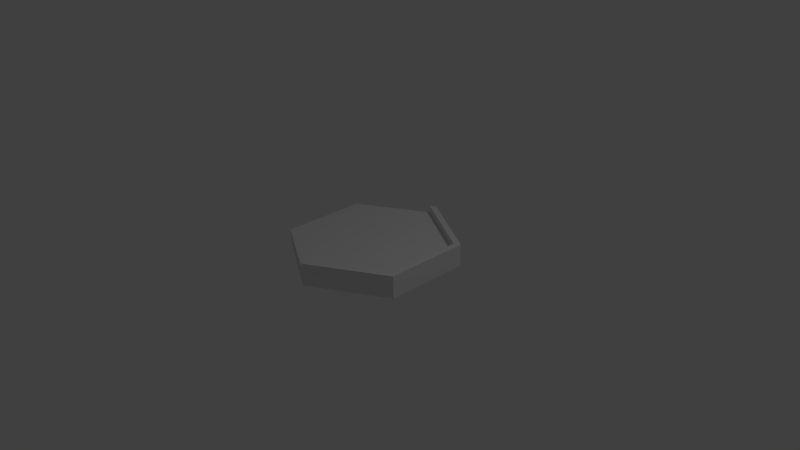 # Source: hexagonFarLeft.blend  (saved by Blender 2.76.0; exported with 4.5.12 LTS)
import bpy
from mathutils import Matrix  # noqa: F401  (used for matrix-valued properties, if any)

bpy.ops.wm.read_factory_settings(use_empty=True)
scene = bpy.context.scene
scene.name = 'Scene'

# ---- collections
col_collection_1 = bpy.data.collections.new('Collection 1'); scene.collection.children.link(col_collection_1)

# ---- world
world_world = bpy.data.worlds.new('World'); scene.world = world_world
world_world.color = (0.05088, 0.05088, 0.05088)
world_world.use_sun_shadow = False
world_world.sun_shadow_jitter_overblur = 0.0
world_world.cycles.sampling_method = 'MANUAL'
world_world.cycles.sample_map_resolution = 256

# ---- cameras
cam_camera = bpy.data.cameras.new('Camera')
cam_camera.clip_end = 100.0
cam_camera.lens = 35.0
cam_camera.sensor_width = 32.0
cam_camera.sensor_height = 18.0
cam_camera.ortho_scale = 7.314
cam_camera.dof.focus_distance = 0.0
cam_camera.dof.aperture_fstop = 128.0

# ---- lights
light_lamp = bpy.data.lights.new('Lamp', 'POINT')
light_lamp.transmission_factor = 0.0
light_lamp.cutoff_distance = 30.0
light_lamp.energy = 100.0
light_lamp.shadow_buffer_clip_start = 1.001
light_lamp.shadow_soft_size = 0.1
light_lamp.shadow_maximum_resolution = 0.006
light_lamp.use_absolute_resolution = True
light_lamp.cycles.use_multiple_importance_sampling = False

# ---- meshes
me_circle_001 = bpy.data.meshes.new('Circle.001')
me_circle_001.from_pydata([(0.0, 0.0, 0.0), (0.0, 1.14, 0.0), (-0.9873, 0.57, 0.0), (-0.9873, -0.57, 0.0), (9.966e-08, -1.14, 0.0), (0.9873, -0.57, 0.0), (0.9873, 0.57, 0.0), (-0.9873, 0.57, 0.2), (0.0, 1.14, 0.2), (0.0, 0.0, 0.2), (-0.9873, -0.57, 0.2), (9.966e-08, -1.14, 0.2), (0.9873, -0.57, 0.2), (0.9873, 0.57, 0.2), (-0.9096, 0.5252, 0.2), (0.0, 1.05, 0.2), (-0.9096, -0.5252, 0.2), (9.182e-08, -1.05, 0.2), (0.9096, -0.5252, 0.2), (0.9096, 0.5252, 0.2), (0.07357, 1.098, 0.2), (0.9098, 0.6147, 0.2), (0.9873, -0.4777, 0.2), (0.9873, 0.4809, 0.2), (0.9873, 0.4809, 0.2), (0.07679, -1.096, 0.2), (0.9102, -0.6145, 0.2), (-0.9096, -0.6148, 0.2), (-0.08243, -1.092, 0.2), (-0.9873, -0.4822, 0.2), (-0.9873, 0.4757, 0.2), (-0.9083, 0.6156, 0.2), (-0.07964, 1.094, 0.2), (0.9873, -0.4777, 0.3), (0.9873, -0.57, 0.3), (0.9098, 0.6147, 0.3), (0.9873, 0.57, 0.3), (0.9096, -0.5252, 0.3), (0.9096, 0.5252, 0.3), (0.9873, 0.4809, 0.3), (0.9102, -0.6145, 0.3), (-0.07964, 1.094, 0.3), (-1.715e-09, 1.14, 0.3), (-1.715e-09, 1.05, 0.3), (0.07679, -1.096, 0.3), (9.795e-08, -1.14, 0.3), (9.011e-08, -1.05, 0.3), (0.9096, 0.5252, 0.3), (0.9096, -0.5252, 0.3), (0.07357, 1.098, 0.3), (0.9098, 0.6147, 0.3), (0.9102, -0.6145, 0.3), (-0.08243, -1.092, 0.3)], [(15, 20), (19, 21), (19, 23), (23, 24), (18, 22), (18, 26), (17, 25), (17, 28), (16, 27), (16, 29), (14, 30), (14, 31), (15, 32)], [(0, 2, 1), (0, 3, 2), (0, 4, 3), (0, 5, 4), (0, 6, 5), (0, 1, 6), (14, 31, 7), (16, 29, 10), (21, 20, 49, 50), (21, 19, 38, 35), (23, 13, 36, 39), (18, 26, 40, 37), (6, 1, 8, 20, 21, 13), (1, 2, 7, 31, 32, 8), (5, 6, 13, 23, 22, 12), (4, 5, 12, 26, 25, 11), (3, 4, 11, 28, 27, 10), (2, 3, 10, 29, 30, 7), (9, 19, 15), (9, 18, 19), (9, 17, 18), (9, 16, 17), (9, 14, 16), (9, 15, 14), (19, 21, 50, 47), (22, 23, 39, 33), (19, 18, 37, 38), (26, 18, 48, 51), (15, 19, 47, 43), (14, 15, 32, 31), (14, 7, 30), (16, 14, 30, 29), (16, 10, 27), (17, 16, 27, 28), (11, 25, 44, 45), (8, 32, 41, 42), (37, 40, 34), (37, 34, 33), (38, 36, 35), (38, 37, 33, 39), (36, 38, 39), (13, 21, 35, 36), (12, 22, 33, 34), (26, 12, 34, 40), (46, 52, 45), (43, 47, 50, 49), (42, 43, 49), (43, 42, 41), (46, 45, 44), (48, 46, 44, 51), (25, 26, 51, 44), (17, 28, 52, 46), (32, 15, 43, 41), (18, 17, 46, 48), (20, 8, 42, 49), (28, 11, 45, 52)])
me_circle_001.use_remesh_preserve_volume = False
me_circle_001.use_remesh_preserve_attributes = False
me_circle_001.use_mirror_vertex_groups = False
me_circle_001.update()

# ---- objects
ob_circle = bpy.data.objects.new('Circle', me_circle_001)
ob_lamp = bpy.data.objects.new('Lamp', light_lamp)
ob_camera = bpy.data.objects.new('Camera', cam_camera)

# ---- transforms, parenting, visibility, modifiers, constraints
ob_circle.location = (0.0, 0.0, 0.0)
ob_circle.lineart.crease_threshold = 0.0
ob_lamp.location = (4.076, 1.005, 5.904)
ob_lamp.rotation_euler = (0.6503, 0.05522, 1.866)
ob_lamp.lock_rotations_4d = False
ob_lamp.empty_display_type = 'ARROWS'
ob_lamp.color = (0.0, 0.0, 0.0, 0.0)
ob_lamp.lineart.crease_threshold = 0.0
ob_camera.location = (7.481, -6.508, 5.344)
ob_camera.rotation_euler = (1.109, 0.01082, 0.8149)
ob_camera.lock_rotations_4d = False
ob_camera.empty_display_type = 'ARROWS'
ob_camera.color = (0.0, 0.0, 0.0, 0.0)
ob_camera.display_type = 'WIRE'
ob_camera.lineart.crease_threshold = 0.0

# ---- collection membership
col_collection_1.objects.link(ob_circle)
col_collection_1.objects.link(ob_lamp)
col_collection_1.objects.link(ob_camera)

# ---- scene / render settings (as saved in the file)
scene.camera = ob_camera
scene.frame_start = 1; scene.frame_end = 250; scene.frame_set(1)
scene.render.engine = 'BLENDER_EEVEE_NEXT'
scene.render.resolution_percentage = 50
scene.render.dither_intensity = 0.0
scene.cycles.use_denoising = False
scene.cycles.samples = 10
scene.cycles.sampling_pattern = 'TABULATED_SOBOL'
scene.cycles.light_sampling_threshold = 0.0
scene.cycles.use_adaptive_sampling = False
scene.cycles.use_light_tree = False
scene.cycles.blur_glossy = 0.0
scene.cycles.pixel_filter_type = 'GAUSSIAN'
scene.cycles.sample_clamp_indirect = 0.0
scene.view_settings.view_transform = 'Standard'
bpy.context.view_layer.update()
